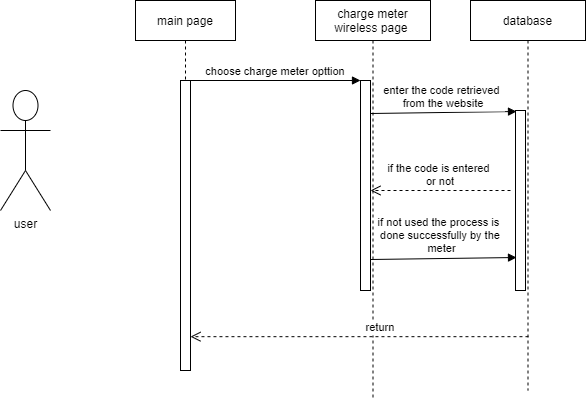

The diagram above was exported from draw.io. Its source (the exported page's mxGraphModel, read from the mxfile embedded in the PNG):
<mxGraphModel dx="868" dy="393" grid="1" gridSize="10" guides="1" tooltips="1" connect="1" arrows="1" fold="1" page="1" pageScale="1" pageWidth="850" pageHeight="1100" math="0" shadow="0">
  <root>
    <mxCell id="0" />
    <mxCell id="1" parent="0" />
    <mxCell id="n68_Xp8nZQGgEX2aa-e2-1" value="main page" style="shape=umlLifeline;perimeter=lifelinePerimeter;container=1;collapsible=0;recursiveResize=0;rounded=0;shadow=0;strokeWidth=1;" vertex="1" parent="1">
      <mxGeometry x="205" y="540" width="100" height="370" as="geometry" />
    </mxCell>
    <mxCell id="n68_Xp8nZQGgEX2aa-e2-2" value="" style="points=[];perimeter=orthogonalPerimeter;rounded=0;shadow=0;strokeWidth=1;" vertex="1" parent="n68_Xp8nZQGgEX2aa-e2-1">
      <mxGeometry x="45" y="80" width="10" height="290" as="geometry" />
    </mxCell>
    <mxCell id="n68_Xp8nZQGgEX2aa-e2-3" value="charge meter&#10;wireless page " style="shape=umlLifeline;perimeter=lifelinePerimeter;container=1;collapsible=0;recursiveResize=0;rounded=0;shadow=0;strokeWidth=1;" vertex="1" parent="1">
      <mxGeometry x="385" y="540" width="115" height="400" as="geometry" />
    </mxCell>
    <mxCell id="n68_Xp8nZQGgEX2aa-e2-4" value="" style="points=[];perimeter=orthogonalPerimeter;rounded=0;shadow=0;strokeWidth=1;" vertex="1" parent="n68_Xp8nZQGgEX2aa-e2-3">
      <mxGeometry x="45" y="80" width="10" height="210" as="geometry" />
    </mxCell>
    <mxCell id="n68_Xp8nZQGgEX2aa-e2-5" value="return" style="verticalAlign=bottom;endArrow=open;dashed=1;endSize=8;shadow=0;strokeWidth=1;exitX=0.504;exitY=0.862;exitDx=0;exitDy=0;exitPerimeter=0;" edge="1" parent="1" source="n68_Xp8nZQGgEX2aa-e2-8" target="n68_Xp8nZQGgEX2aa-e2-2">
      <mxGeometry x="-0.1244" relative="1" as="geometry">
        <mxPoint x="360" y="696" as="targetPoint" />
        <mxPoint as="offset" />
      </mxGeometry>
    </mxCell>
    <mxCell id="n68_Xp8nZQGgEX2aa-e2-6" value="choose charge meter opttion" style="verticalAlign=bottom;endArrow=block;entryX=0;entryY=0;shadow=0;strokeWidth=1;" edge="1" parent="1" source="n68_Xp8nZQGgEX2aa-e2-2" target="n68_Xp8nZQGgEX2aa-e2-4">
      <mxGeometry relative="1" as="geometry">
        <mxPoint x="360" y="620" as="sourcePoint" />
      </mxGeometry>
    </mxCell>
    <mxCell id="n68_Xp8nZQGgEX2aa-e2-7" value="user" style="shape=umlActor;verticalLabelPosition=bottom;labelBackgroundColor=#ffffff;verticalAlign=top;html=1;outlineConnect=0;" vertex="1" parent="1">
      <mxGeometry x="70" y="630" width="50" height="120" as="geometry" />
    </mxCell>
    <mxCell id="n68_Xp8nZQGgEX2aa-e2-8" value="database" style="shape=umlLifeline;perimeter=lifelinePerimeter;container=1;collapsible=0;recursiveResize=0;rounded=0;shadow=0;strokeWidth=1;" vertex="1" parent="1">
      <mxGeometry x="540" y="540" width="115" height="390" as="geometry" />
    </mxCell>
    <mxCell id="n68_Xp8nZQGgEX2aa-e2-9" value="" style="points=[];perimeter=orthogonalPerimeter;rounded=0;shadow=0;strokeWidth=1;" vertex="1" parent="n68_Xp8nZQGgEX2aa-e2-8">
      <mxGeometry x="45" y="110" width="10" height="180" as="geometry" />
    </mxCell>
    <mxCell id="n68_Xp8nZQGgEX2aa-e2-10" value="enter the code retrieved &#10;from the website" style="verticalAlign=bottom;endArrow=block;shadow=0;strokeWidth=1;entryX=0.1;entryY=0.175;entryDx=0;entryDy=0;entryPerimeter=0;" edge="1" parent="1">
      <mxGeometry relative="1" as="geometry">
        <mxPoint x="440" y="653" as="sourcePoint" />
        <mxPoint x="586" y="651" as="targetPoint" />
      </mxGeometry>
    </mxCell>
    <mxCell id="n68_Xp8nZQGgEX2aa-e2-11" value="if the code is entered &#10;or not" style="verticalAlign=bottom;endArrow=open;dashed=1;endSize=8;shadow=0;strokeWidth=1;" edge="1" parent="1">
      <mxGeometry relative="1" as="geometry">
        <mxPoint x="440" y="730" as="targetPoint" />
        <mxPoint x="580" y="730" as="sourcePoint" />
      </mxGeometry>
    </mxCell>
    <mxCell id="n68_Xp8nZQGgEX2aa-e2-12" value="if not used the process is &#10;done successfully by the&#10; meter" style="verticalAlign=bottom;endArrow=block;shadow=0;strokeWidth=1;entryX=0.1;entryY=0.175;entryDx=0;entryDy=0;entryPerimeter=0;" edge="1" parent="1">
      <mxGeometry x="-0.0409" y="1" relative="1" as="geometry">
        <mxPoint x="440" y="799" as="sourcePoint" />
        <mxPoint x="586" y="797" as="targetPoint" />
        <mxPoint as="offset" />
      </mxGeometry>
    </mxCell>
  </root>
</mxGraphModel>